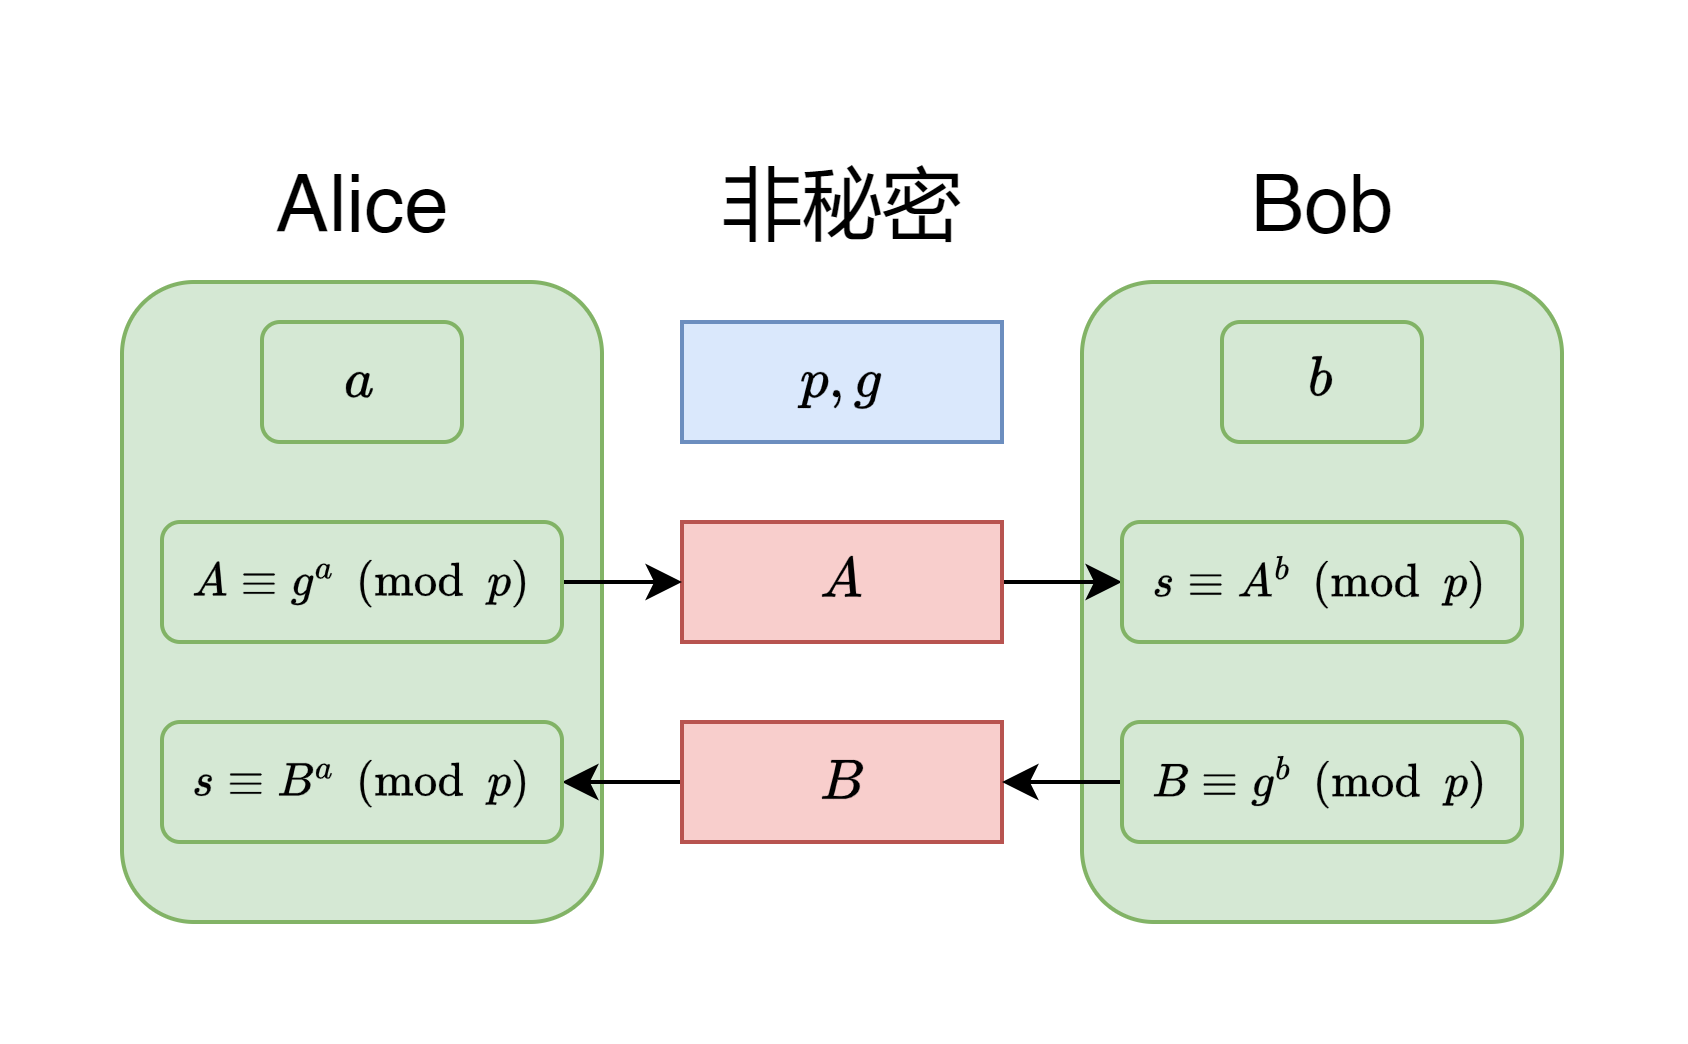

The diagram above was exported from draw.io. Its source (the exported page's mxGraphModel, read from the mxfile embedded in the PNG):
<mxGraphModel dx="735" dy="443" grid="1" gridSize="10" guides="1" tooltips="1" connect="1" arrows="1" fold="1" page="1" pageScale="1" pageWidth="827" pageHeight="1169" math="1" shadow="0">
  <root>
    <mxCell id="0" />
    <mxCell id="1" parent="0" />
    <mxCell id="ZarxWw0_GlQh-CGqayf6-3" value="" style="rounded=1;whiteSpace=wrap;html=1;fillColor=#d5e8d4;strokeColor=#82b366;" vertex="1" parent="1">
      <mxGeometry x="200" y="240" width="120" height="160" as="geometry" />
    </mxCell>
    <mxCell id="ZarxWw0_GlQh-CGqayf6-4" value="" style="rounded=1;whiteSpace=wrap;html=1;fillColor=#d5e8d4;strokeColor=#82b366;" vertex="1" parent="1">
      <mxGeometry x="440" y="240" width="120" height="160" as="geometry" />
    </mxCell>
    <mxCell id="ZarxWw0_GlQh-CGqayf6-5" value="Alice" style="text;html=1;align=center;verticalAlign=middle;resizable=0;points=[];autosize=1;strokeColor=none;fillColor=none;fontFamily=Helvetica;fontSize=20;" vertex="1" parent="1">
      <mxGeometry x="225" y="200" width="70" height="40" as="geometry" />
    </mxCell>
    <mxCell id="ZarxWw0_GlQh-CGqayf6-6" value="Bob" style="text;html=1;align=center;verticalAlign=middle;resizable=0;points=[];autosize=1;strokeColor=none;fillColor=none;fontSize=20;" vertex="1" parent="1">
      <mxGeometry x="470" y="200" width="60" height="40" as="geometry" />
    </mxCell>
    <mxCell id="ZarxWw0_GlQh-CGqayf6-7" value="非秘密" style="text;html=1;align=center;verticalAlign=middle;resizable=0;points=[];autosize=1;strokeColor=none;fillColor=none;fontSize=20;" vertex="1" parent="1">
      <mxGeometry x="340" y="200" width="80" height="40" as="geometry" />
    </mxCell>
    <mxCell id="ZarxWw0_GlQh-CGqayf6-8" value="\(p,g\)" style="rounded=0;whiteSpace=wrap;html=1;fillColor=#dae8fc;strokeColor=#6c8ebf;" vertex="1" parent="1">
      <mxGeometry x="340" y="250" width="80" height="30" as="geometry" />
    </mxCell>
    <mxCell id="ZarxWw0_GlQh-CGqayf6-22" style="edgeStyle=orthogonalEdgeStyle;rounded=0;orthogonalLoop=1;jettySize=auto;html=1;exitX=1;exitY=0.5;exitDx=0;exitDy=0;entryX=0;entryY=0.5;entryDx=0;entryDy=0;" edge="1" parent="1" source="ZarxWw0_GlQh-CGqayf6-9" target="ZarxWw0_GlQh-CGqayf6-21">
      <mxGeometry relative="1" as="geometry" />
    </mxCell>
    <mxCell id="ZarxWw0_GlQh-CGqayf6-9" value="\(A\)" style="rounded=0;whiteSpace=wrap;html=1;fillColor=#f8cecc;strokeColor=#b85450;" vertex="1" parent="1">
      <mxGeometry x="340" y="300" width="80" height="30" as="geometry" />
    </mxCell>
    <mxCell id="ZarxWw0_GlQh-CGqayf6-20" style="edgeStyle=orthogonalEdgeStyle;rounded=0;orthogonalLoop=1;jettySize=auto;html=1;exitX=0;exitY=0.5;exitDx=0;exitDy=0;entryX=1;entryY=0.5;entryDx=0;entryDy=0;" edge="1" parent="1" source="ZarxWw0_GlQh-CGqayf6-10" target="ZarxWw0_GlQh-CGqayf6-19">
      <mxGeometry relative="1" as="geometry" />
    </mxCell>
    <mxCell id="ZarxWw0_GlQh-CGqayf6-10" value="\(B\)" style="rounded=0;whiteSpace=wrap;html=1;fillColor=#f8cecc;strokeColor=#b85450;" vertex="1" parent="1">
      <mxGeometry x="340" y="350" width="80" height="30" as="geometry" />
    </mxCell>
    <mxCell id="ZarxWw0_GlQh-CGqayf6-11" value="\(a\)" style="rounded=1;whiteSpace=wrap;html=1;fillColor=#d5e8d4;strokeColor=#82b366;" vertex="1" parent="1">
      <mxGeometry x="235" y="250" width="50" height="30" as="geometry" />
    </mxCell>
    <mxCell id="ZarxWw0_GlQh-CGqayf6-12" value="\(b\)" style="rounded=1;whiteSpace=wrap;html=1;fillColor=#d5e8d4;strokeColor=#82b366;" vertex="1" parent="1">
      <mxGeometry x="475" y="250" width="50" height="30" as="geometry" />
    </mxCell>
    <mxCell id="ZarxWw0_GlQh-CGqayf6-14" style="edgeStyle=orthogonalEdgeStyle;rounded=0;orthogonalLoop=1;jettySize=auto;html=1;exitX=1;exitY=0.5;exitDx=0;exitDy=0;entryX=0;entryY=0.5;entryDx=0;entryDy=0;" edge="1" parent="1" source="ZarxWw0_GlQh-CGqayf6-13" target="ZarxWw0_GlQh-CGqayf6-9">
      <mxGeometry relative="1" as="geometry" />
    </mxCell>
    <mxCell id="ZarxWw0_GlQh-CGqayf6-13" value="\(A\equiv g^a\pmod{p}\)" style="rounded=1;whiteSpace=wrap;html=1;fillColor=#d5e8d4;strokeColor=#82b366;fontSize=10;" vertex="1" parent="1">
      <mxGeometry x="210" y="300" width="100" height="30" as="geometry" />
    </mxCell>
    <mxCell id="ZarxWw0_GlQh-CGqayf6-18" style="edgeStyle=orthogonalEdgeStyle;rounded=0;orthogonalLoop=1;jettySize=auto;html=1;exitX=0;exitY=0.5;exitDx=0;exitDy=0;entryX=1;entryY=0.5;entryDx=0;entryDy=0;" edge="1" parent="1" source="ZarxWw0_GlQh-CGqayf6-17" target="ZarxWw0_GlQh-CGqayf6-10">
      <mxGeometry relative="1" as="geometry" />
    </mxCell>
    <mxCell id="ZarxWw0_GlQh-CGqayf6-17" value="\(B\equiv g^b\pmod{p}\)" style="rounded=1;whiteSpace=wrap;html=1;fillColor=#d5e8d4;strokeColor=#82b366;fontSize=10;" vertex="1" parent="1">
      <mxGeometry x="450" y="350" width="100" height="30" as="geometry" />
    </mxCell>
    <mxCell id="ZarxWw0_GlQh-CGqayf6-19" value="\(s\equiv B^a\pmod{p}\)" style="rounded=1;whiteSpace=wrap;html=1;fillColor=#d5e8d4;strokeColor=#82b366;fontSize=10;" vertex="1" parent="1">
      <mxGeometry x="210" y="350" width="100" height="30" as="geometry" />
    </mxCell>
    <mxCell id="ZarxWw0_GlQh-CGqayf6-21" value="\(s\equiv A^b\pmod{p}\)" style="rounded=1;whiteSpace=wrap;html=1;fillColor=#d5e8d4;strokeColor=#82b366;fontSize=10;" vertex="1" parent="1">
      <mxGeometry x="450" y="300" width="100" height="30" as="geometry" />
    </mxCell>
  </root>
</mxGraphModel>